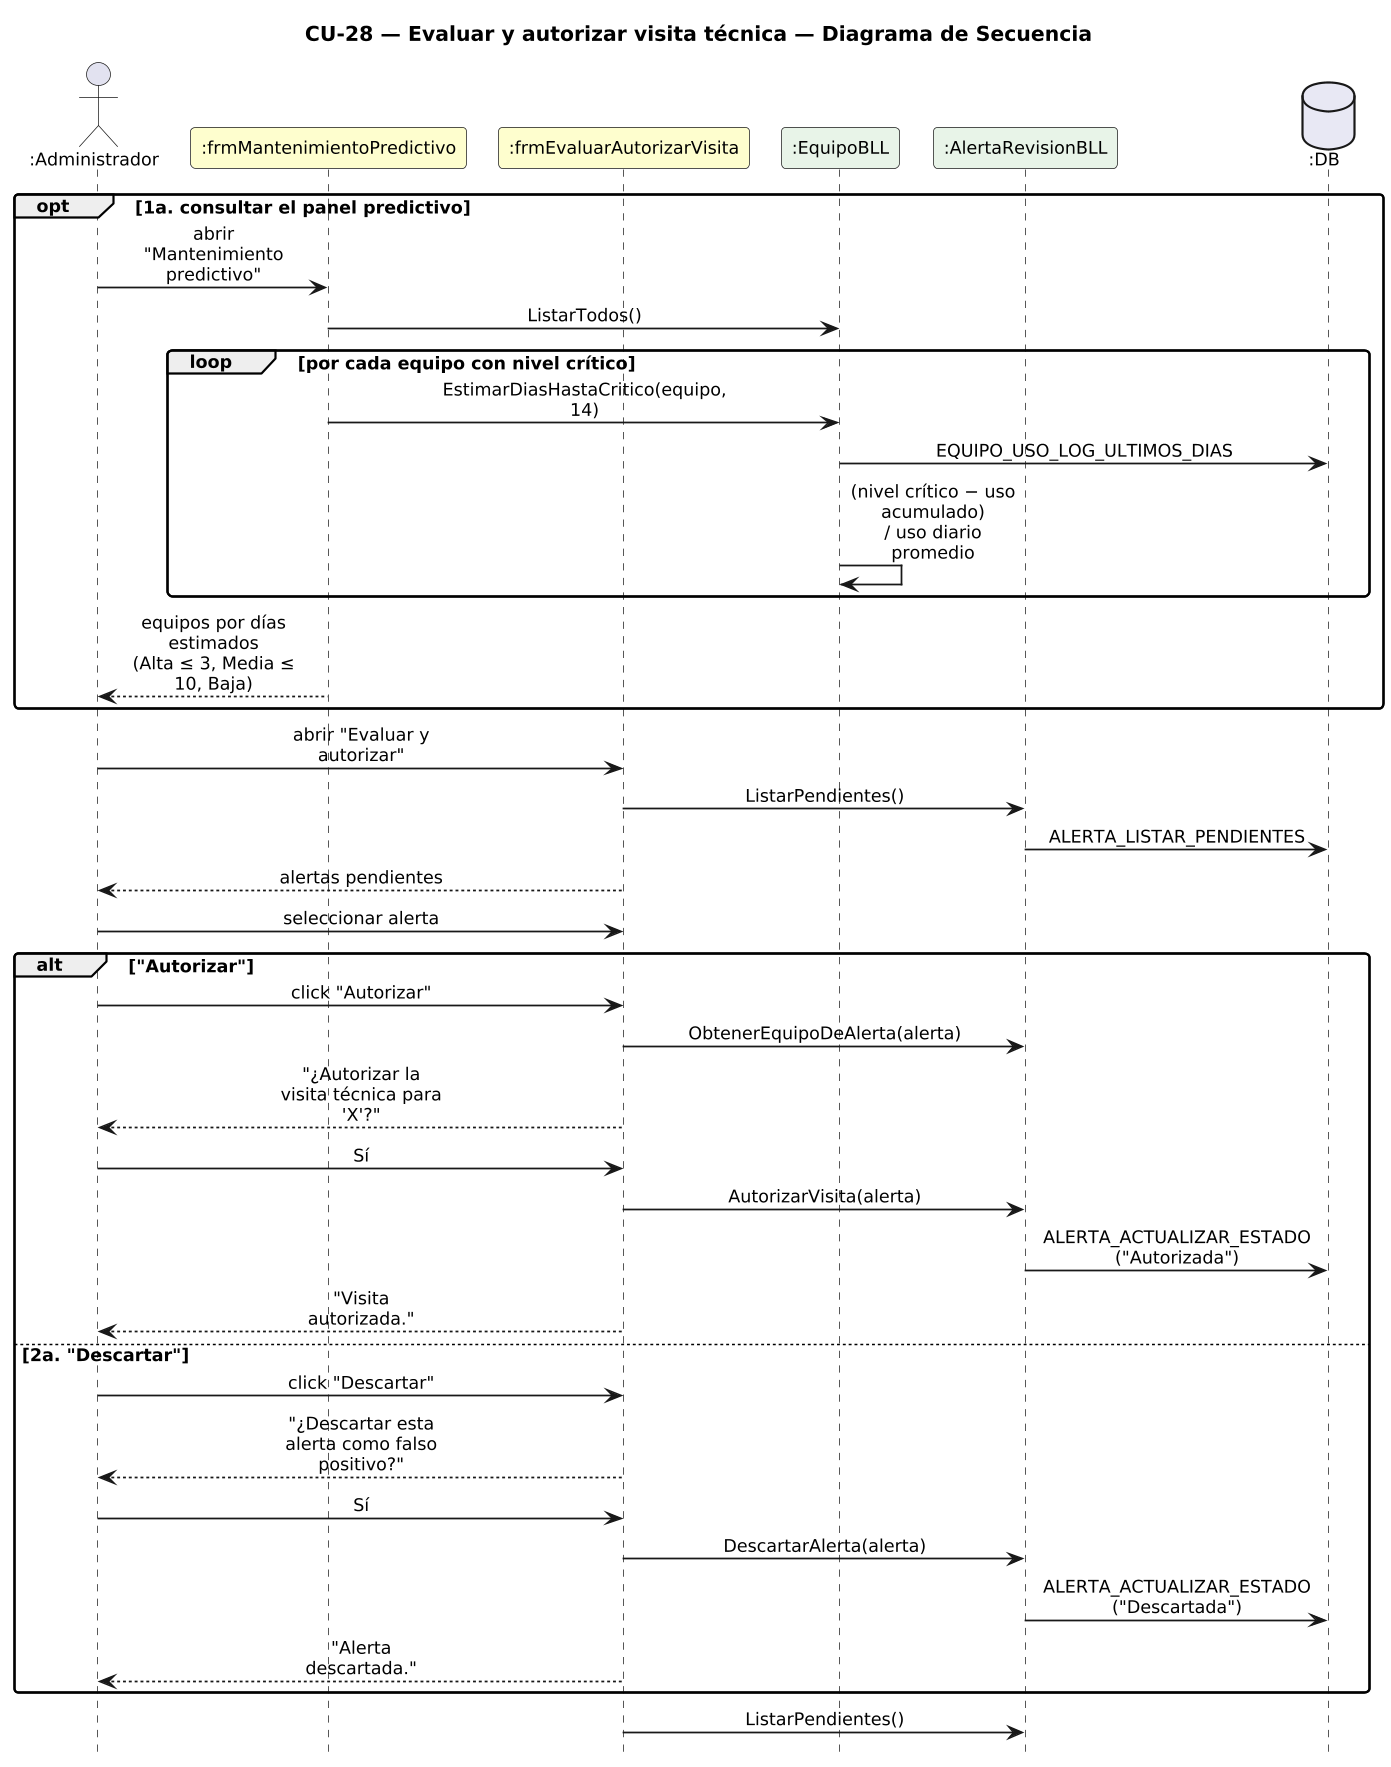

The diagram above was rendered by PlantUML. Its source (embedded in the PNG):
@startuml DiagramaSecuencia_CU28_EvaluarAutorizarVisita

title CU-28 — Evaluar y autorizar visita técnica — Diagrama de Secuencia

skinparam shadowing false
skinparam roundcorner 6
skinparam sequenceArrowThickness 1.2
skinparam ParticipantPadding 6
skinparam BoxPadding 4
skinparam maxMessageSize 115
skinparam sequenceMessageAlign center
skinparam defaultFontSize 12
skinparam dpi 140
hide footbox

actor ":Administrador" as A
participant ":frmMantenimientoPredictivo" as MP #FEFECE
participant ":frmEvaluarAutorizarVisita" as F #FEFECE
participant ":EquipoBLL" as EB #E8F4E8
participant ":AlertaRevisionBLL" as AB #E8F4E8
database ":DB" as DB #E8E8F4

opt 1a. consultar el panel predictivo
  A -> MP : abrir "Mantenimiento predictivo"
  MP -> EB : ListarTodos()
  loop por cada equipo con nivel crítico
    MP -> EB : EstimarDiasHastaCritico(equipo, 14)
    EB -> DB : EQUIPO_USO_LOG_ULTIMOS_DIAS
    EB -> EB : (nivel crítico − uso acumulado)\n/ uso diario promedio
  end
  MP --> A : equipos por días estimados\n(Alta ≤ 3, Media ≤ 10, Baja)
end

A -> F : abrir "Evaluar y autorizar"
F -> AB : ListarPendientes()
AB -> DB : ALERTA_LISTAR_PENDIENTES
F --> A : alertas pendientes
A -> F : seleccionar alerta
alt "Autorizar"
  A -> F : click "Autorizar"
  F -> AB : ObtenerEquipoDeAlerta(alerta)
  F --> A : "¿Autorizar la visita técnica para 'X'?"
  A -> F : Sí
  F -> AB : AutorizarVisita(alerta)
  AB -> DB : ALERTA_ACTUALIZAR_ESTADO ("Autorizada")
  F --> A : "Visita autorizada."
else 2a. "Descartar"
  A -> F : click "Descartar"
  F --> A : "¿Descartar esta alerta como falso positivo?"
  A -> F : Sí
  F -> AB : DescartarAlerta(alerta)
  AB -> DB : ALERTA_ACTUALIZAR_ESTADO ("Descartada")
  F --> A : "Alerta descartada."
end
F -> AB : ListarPendientes()

@enduml